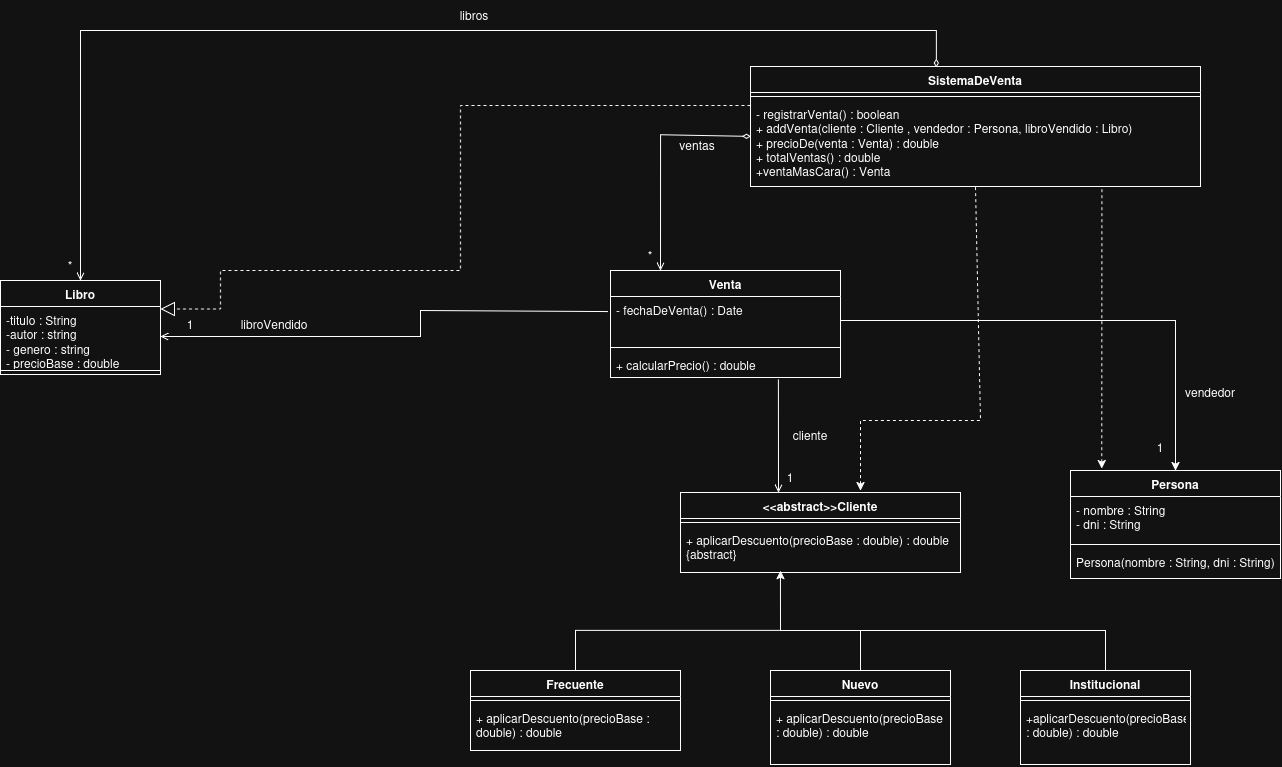

The diagram above was exported from draw.io. Its source (the exported page's mxGraphModel, read from the mxfile embedded in the PNG):
<mxGraphModel dx="1695" dy="2048" grid="1" gridSize="10" guides="1" tooltips="1" connect="1" arrows="1" fold="1" page="1" pageScale="1" pageWidth="827" pageHeight="1169" math="0" shadow="0">
  <root>
    <mxCell id="0" />
    <mxCell id="1" parent="0" />
    <mxCell id="cZ6lrSg2TiOdHX76afRH-1" parent="1" style="swimlane;fontStyle=1;align=center;verticalAlign=top;childLayout=stackLayout;horizontal=1;startSize=26;horizontalStack=0;resizeParent=1;resizeParentMax=0;resizeLast=0;collapsible=1;marginBottom=0;whiteSpace=wrap;html=1;" value="SistemaDeVenta" vertex="1">
      <mxGeometry height="120" width="450" x="850" y="-84" as="geometry" />
    </mxCell>
    <mxCell id="cZ6lrSg2TiOdHX76afRH-3" parent="cZ6lrSg2TiOdHX76afRH-1" style="line;strokeWidth=1;fillColor=none;align=left;verticalAlign=middle;spacingTop=-1;spacingLeft=3;spacingRight=3;rotatable=0;labelPosition=right;points=[];portConstraint=eastwest;strokeColor=inherit;labelPerimeter=1;" value="" vertex="1">
      <mxGeometry height="8" width="450" y="26" as="geometry" />
    </mxCell>
    <mxCell id="cZ6lrSg2TiOdHX76afRH-4" parent="cZ6lrSg2TiOdHX76afRH-1" style="text;strokeColor=none;fillColor=none;align=left;verticalAlign=top;spacingLeft=4;spacingRight=4;overflow=hidden;rotatable=0;points=[[0,0.5],[1,0.5]];portConstraint=eastwest;whiteSpace=wrap;html=1;" value="&lt;div&gt;- registrarVenta() : boolean&lt;/div&gt;&lt;div&gt;+ addVenta(cliente : Cliente , vendedor : Persona, libroVendido : Libro)&lt;/div&gt;&lt;div&gt;+ precioDe(venta : Venta) : double&amp;nbsp;&lt;/div&gt;&lt;div&gt;+ totalVentas() : double&lt;/div&gt;&lt;div&gt;+ventaMasCara() : Venta&lt;/div&gt;" vertex="1">
      <mxGeometry height="86" width="450" y="34" as="geometry" />
    </mxCell>
    <mxCell id="cZ6lrSg2TiOdHX76afRH-5" parent="1" style="swimlane;fontStyle=1;align=center;verticalAlign=top;childLayout=stackLayout;horizontal=1;startSize=26;horizontalStack=0;resizeParent=1;resizeParentMax=0;resizeLast=0;collapsible=1;marginBottom=0;whiteSpace=wrap;html=1;" value="Libro" vertex="1">
      <mxGeometry height="94" width="160" x="100" y="130" as="geometry" />
    </mxCell>
    <mxCell id="cZ6lrSg2TiOdHX76afRH-6" parent="cZ6lrSg2TiOdHX76afRH-5" style="text;strokeColor=none;fillColor=none;align=left;verticalAlign=top;spacingLeft=4;spacingRight=4;overflow=hidden;rotatable=0;points=[[0,0.5],[1,0.5]];portConstraint=eastwest;whiteSpace=wrap;html=1;" value="&lt;div&gt;-titulo : String&lt;/div&gt;&lt;div&gt;-autor : string&amp;nbsp;&lt;/div&gt;&lt;div&gt;- genero : string&lt;/div&gt;&lt;div&gt;- precioBase : double&lt;/div&gt;" vertex="1">
      <mxGeometry height="60" width="160" y="26" as="geometry" />
    </mxCell>
    <mxCell id="cZ6lrSg2TiOdHX76afRH-7" parent="cZ6lrSg2TiOdHX76afRH-5" style="line;strokeWidth=1;fillColor=none;align=left;verticalAlign=middle;spacingTop=-1;spacingLeft=3;spacingRight=3;rotatable=0;labelPosition=right;points=[];portConstraint=eastwest;strokeColor=inherit;labelPerimeter=1;" value="" vertex="1">
      <mxGeometry height="8" width="160" y="86" as="geometry" />
    </mxCell>
    <mxCell id="cZ6lrSg2TiOdHX76afRH-14" edge="1" parent="1" source="cZ6lrSg2TiOdHX76afRH-1" style="endArrow=open;html=1;rounded=0;defaultLabelBackgroundColor=page;entryX=0.5;entryY=0;entryDx=0;entryDy=0;exitX=0.413;exitY=0.008;exitDx=0;exitDy=0;exitPerimeter=0;startArrow=diamondThin;startFill=0;endFill=0;" target="cZ6lrSg2TiOdHX76afRH-5" value="">
      <mxGeometry height="50" relative="1" width="50" x="0.6784" as="geometry">
        <Array as="points">
          <mxPoint x="1035.85" y="-120" />
          <mxPoint x="180" y="-120" />
          <mxPoint x="180" y="-80" />
        </Array>
        <mxPoint x="338.0799999999999" y="-78.98800000000006" as="sourcePoint" />
        <mxPoint x="370" y="150" as="targetPoint" />
      </mxGeometry>
    </mxCell>
    <mxCell id="cZ6lrSg2TiOdHX76afRH-15" parent="1" style="text;html=1;whiteSpace=wrap;strokeColor=none;fillColor=none;align=center;verticalAlign=middle;rounded=0;" value="libros" vertex="1">
      <mxGeometry height="30" width="60" x="544" y="-150" as="geometry" />
    </mxCell>
    <mxCell id="cZ6lrSg2TiOdHX76afRH-16" parent="1" style="text;html=1;whiteSpace=wrap;strokeColor=none;fillColor=none;align=center;verticalAlign=middle;rounded=0;" value="*" vertex="1">
      <mxGeometry height="30" width="60" x="140" y="100" as="geometry" />
    </mxCell>
    <mxCell id="cZ6lrSg2TiOdHX76afRH-48" parent="1" style="swimlane;fontStyle=1;align=center;verticalAlign=top;childLayout=stackLayout;horizontal=1;startSize=26;horizontalStack=0;resizeParent=1;resizeParentMax=0;resizeLast=0;collapsible=1;marginBottom=0;whiteSpace=wrap;html=1;" value="&amp;lt;&amp;lt;abstract&amp;gt;&amp;gt;Cliente" vertex="1">
      <mxGeometry height="80" width="280" x="780" y="342" as="geometry" />
    </mxCell>
    <mxCell id="cZ6lrSg2TiOdHX76afRH-50" parent="cZ6lrSg2TiOdHX76afRH-48" style="line;strokeWidth=1;fillColor=none;align=left;verticalAlign=middle;spacingTop=-1;spacingLeft=3;spacingRight=3;rotatable=0;labelPosition=right;points=[];portConstraint=eastwest;strokeColor=inherit;labelPerimeter=1;" value="" vertex="1">
      <mxGeometry height="8" width="280" y="26" as="geometry" />
    </mxCell>
    <mxCell id="cZ6lrSg2TiOdHX76afRH-51" parent="cZ6lrSg2TiOdHX76afRH-48" style="text;strokeColor=none;fillColor=none;align=left;verticalAlign=top;spacingLeft=4;spacingRight=4;overflow=hidden;rotatable=0;points=[[0,0.5],[1,0.5]];portConstraint=eastwest;whiteSpace=wrap;html=1;" value="+ aplicarDescuento(precioBase : double) : double {abstract}" vertex="1">
      <mxGeometry height="46" width="280" y="34" as="geometry" />
    </mxCell>
    <mxCell id="cZ6lrSg2TiOdHX76afRH-55" parent="1" style="swimlane;fontStyle=1;align=center;verticalAlign=top;childLayout=stackLayout;horizontal=1;startSize=26;horizontalStack=0;resizeParent=1;resizeParentMax=0;resizeLast=0;collapsible=1;marginBottom=0;whiteSpace=wrap;html=1;" value="Frecuente" vertex="1">
      <mxGeometry height="80" width="210" x="570" y="520" as="geometry" />
    </mxCell>
    <mxCell id="cZ6lrSg2TiOdHX76afRH-57" parent="cZ6lrSg2TiOdHX76afRH-55" style="line;strokeWidth=1;fillColor=none;align=left;verticalAlign=middle;spacingTop=-1;spacingLeft=3;spacingRight=3;rotatable=0;labelPosition=right;points=[];portConstraint=eastwest;strokeColor=inherit;labelPerimeter=1;" value="" vertex="1">
      <mxGeometry height="8" width="210" y="26" as="geometry" />
    </mxCell>
    <mxCell id="cZ6lrSg2TiOdHX76afRH-58" parent="cZ6lrSg2TiOdHX76afRH-55" style="text;strokeColor=none;fillColor=none;align=left;verticalAlign=top;spacingLeft=4;spacingRight=4;overflow=hidden;rotatable=0;points=[[0,0.5],[1,0.5]];portConstraint=eastwest;whiteSpace=wrap;html=1;" value="+ aplicarDescuento(precioBase : double) : double&amp;nbsp;" vertex="1">
      <mxGeometry height="46" width="210" y="34" as="geometry" />
    </mxCell>
    <mxCell id="cZ6lrSg2TiOdHX76afRH-59" parent="1" style="swimlane;fontStyle=1;align=center;verticalAlign=top;childLayout=stackLayout;horizontal=1;startSize=26;horizontalStack=0;resizeParent=1;resizeParentMax=0;resizeLast=0;collapsible=1;marginBottom=0;whiteSpace=wrap;html=1;" value="Nuevo" vertex="1">
      <mxGeometry height="94" width="180" x="870" y="520" as="geometry" />
    </mxCell>
    <mxCell id="cZ6lrSg2TiOdHX76afRH-61" parent="cZ6lrSg2TiOdHX76afRH-59" style="line;strokeWidth=1;fillColor=none;align=left;verticalAlign=middle;spacingTop=-1;spacingLeft=3;spacingRight=3;rotatable=0;labelPosition=right;points=[];portConstraint=eastwest;strokeColor=inherit;labelPerimeter=1;" value="" vertex="1">
      <mxGeometry height="8" width="180" y="26" as="geometry" />
    </mxCell>
    <mxCell id="cZ6lrSg2TiOdHX76afRH-62" parent="cZ6lrSg2TiOdHX76afRH-59" style="text;strokeColor=none;fillColor=none;align=left;verticalAlign=top;spacingLeft=4;spacingRight=4;overflow=hidden;rotatable=0;points=[[0,0.5],[1,0.5]];portConstraint=eastwest;whiteSpace=wrap;html=1;" value="+ aplicarDescuento(precioBase : double) : double&amp;nbsp;" vertex="1">
      <mxGeometry height="60" width="180" y="34" as="geometry" />
    </mxCell>
    <mxCell id="cZ6lrSg2TiOdHX76afRH-63" parent="1" style="swimlane;fontStyle=1;align=center;verticalAlign=top;childLayout=stackLayout;horizontal=1;startSize=26;horizontalStack=0;resizeParent=1;resizeParentMax=0;resizeLast=0;collapsible=1;marginBottom=0;whiteSpace=wrap;html=1;" value="Institucional" vertex="1">
      <mxGeometry height="94" width="170" x="1120" y="520" as="geometry" />
    </mxCell>
    <mxCell id="cZ6lrSg2TiOdHX76afRH-65" parent="cZ6lrSg2TiOdHX76afRH-63" style="line;strokeWidth=1;fillColor=none;align=left;verticalAlign=middle;spacingTop=-1;spacingLeft=3;spacingRight=3;rotatable=0;labelPosition=right;points=[];portConstraint=eastwest;strokeColor=inherit;labelPerimeter=1;" value="" vertex="1">
      <mxGeometry height="8" width="170" y="26" as="geometry" />
    </mxCell>
    <mxCell id="cZ6lrSg2TiOdHX76afRH-66" parent="cZ6lrSg2TiOdHX76afRH-63" style="text;strokeColor=none;fillColor=none;align=left;verticalAlign=top;spacingLeft=4;spacingRight=4;overflow=hidden;rotatable=0;points=[[0,0.5],[1,0.5]];portConstraint=eastwest;whiteSpace=wrap;html=1;" value="+aplicarDescuento(precioBase : double) : double&amp;nbsp;" vertex="1">
      <mxGeometry height="60" width="170" y="34" as="geometry" />
    </mxCell>
    <mxCell id="cZ6lrSg2TiOdHX76afRH-67" edge="1" parent="1" source="cZ6lrSg2TiOdHX76afRH-55" style="endArrow=classic;html=1;rounded=0;defaultLabelBackgroundColor=page;exitX=0.5;exitY=0;exitDx=0;exitDy=0;entryX=0.357;entryY=0.962;entryDx=0;entryDy=0;entryPerimeter=0;" target="cZ6lrSg2TiOdHX76afRH-51" value="">
      <mxGeometry height="50" relative="1" width="50" x="-0.0156" as="geometry">
        <Array as="points">
          <mxPoint x="675" y="480" />
          <mxPoint x="880" y="480" />
        </Array>
        <mxPoint x="830" y="480" as="sourcePoint" />
        <mxPoint x="880" y="430" as="targetPoint" />
      </mxGeometry>
    </mxCell>
    <mxCell id="cZ6lrSg2TiOdHX76afRH-68" edge="1" parent="1" style="endArrow=none;html=1;rounded=0;defaultLabelBackgroundColor=page;entryX=0.5;entryY=0;entryDx=0;entryDy=0;" target="cZ6lrSg2TiOdHX76afRH-63" value="">
      <mxGeometry height="50" relative="1" width="50" x="-0.0137" as="geometry">
        <Array as="points">
          <mxPoint x="1205" y="480" />
        </Array>
        <mxPoint x="880" y="480" as="sourcePoint" />
        <mxPoint x="930" y="430" as="targetPoint" />
      </mxGeometry>
    </mxCell>
    <mxCell id="cZ6lrSg2TiOdHX76afRH-69" edge="1" parent="1" source="cZ6lrSg2TiOdHX76afRH-59" style="endArrow=none;html=1;rounded=0;defaultLabelBackgroundColor=page;exitX=0.5;exitY=0;exitDx=0;exitDy=0;" value="">
      <mxGeometry height="50" relative="1" width="50" as="geometry">
        <mxPoint x="910" y="530" as="sourcePoint" />
        <mxPoint x="960" y="480" as="targetPoint" />
      </mxGeometry>
    </mxCell>
    <mxCell id="cZ6lrSg2TiOdHX76afRH-70" parent="1" style="swimlane;fontStyle=1;align=center;verticalAlign=top;childLayout=stackLayout;horizontal=1;startSize=26;horizontalStack=0;resizeParent=1;resizeParentMax=0;resizeLast=0;collapsible=1;marginBottom=0;whiteSpace=wrap;html=1;" value="Persona" vertex="1">
      <mxGeometry height="108" width="210" x="1170" y="320" as="geometry" />
    </mxCell>
    <mxCell id="cZ6lrSg2TiOdHX76afRH-71" parent="cZ6lrSg2TiOdHX76afRH-70" style="text;strokeColor=none;fillColor=none;align=left;verticalAlign=top;spacingLeft=4;spacingRight=4;overflow=hidden;rotatable=0;points=[[0,0.5],[1,0.5]];portConstraint=eastwest;whiteSpace=wrap;html=1;" value="&lt;div&gt;- nombre : String&lt;/div&gt;- dni : String" vertex="1">
      <mxGeometry height="44" width="210" y="26" as="geometry" />
    </mxCell>
    <mxCell id="cZ6lrSg2TiOdHX76afRH-72" parent="cZ6lrSg2TiOdHX76afRH-70" style="line;strokeWidth=1;fillColor=none;align=left;verticalAlign=middle;spacingTop=-1;spacingLeft=3;spacingRight=3;rotatable=0;labelPosition=right;points=[];portConstraint=eastwest;strokeColor=inherit;labelPerimeter=1;" value="" vertex="1">
      <mxGeometry height="8" width="210" y="70" as="geometry" />
    </mxCell>
    <mxCell id="cZ6lrSg2TiOdHX76afRH-73" parent="cZ6lrSg2TiOdHX76afRH-70" style="text;strokeColor=none;fillColor=none;align=left;verticalAlign=top;spacingLeft=4;spacingRight=4;overflow=hidden;rotatable=0;points=[[0,0.5],[1,0.5]];portConstraint=eastwest;whiteSpace=wrap;html=1;" value="Persona(nombre : String, dni : String)" vertex="1">
      <mxGeometry height="30" width="210" y="78" as="geometry" />
    </mxCell>
    <mxCell id="cZ6lrSg2TiOdHX76afRH-77" parent="1" style="swimlane;fontStyle=1;align=center;verticalAlign=top;childLayout=stackLayout;horizontal=1;startSize=26;horizontalStack=0;resizeParent=1;resizeParentMax=0;resizeLast=0;collapsible=1;marginBottom=0;whiteSpace=wrap;html=1;" value="Venta" vertex="1">
      <mxGeometry height="107" width="230" x="710" y="120" as="geometry" />
    </mxCell>
    <mxCell id="cZ6lrSg2TiOdHX76afRH-78" parent="cZ6lrSg2TiOdHX76afRH-77" style="text;strokeColor=none;fillColor=none;align=left;verticalAlign=top;spacingLeft=4;spacingRight=4;overflow=hidden;rotatable=0;points=[[0,0.5],[1,0.5]];portConstraint=eastwest;whiteSpace=wrap;html=1;" value="&lt;div&gt;- fechaDeVenta() : Date&lt;/div&gt;" vertex="1">
      <mxGeometry height="47" width="230" y="26" as="geometry" />
    </mxCell>
    <mxCell id="cZ6lrSg2TiOdHX76afRH-79" parent="cZ6lrSg2TiOdHX76afRH-77" style="line;strokeWidth=1;fillColor=none;align=left;verticalAlign=middle;spacingTop=-1;spacingLeft=3;spacingRight=3;rotatable=0;labelPosition=right;points=[];portConstraint=eastwest;strokeColor=inherit;labelPerimeter=1;" value="" vertex="1">
      <mxGeometry height="8" width="230" y="73" as="geometry" />
    </mxCell>
    <mxCell id="cZ6lrSg2TiOdHX76afRH-80" parent="cZ6lrSg2TiOdHX76afRH-77" style="text;strokeColor=none;fillColor=none;align=left;verticalAlign=top;spacingLeft=4;spacingRight=4;overflow=hidden;rotatable=0;points=[[0,0.5],[1,0.5]];portConstraint=eastwest;whiteSpace=wrap;html=1;" value="+ calcularPrecio() : double" vertex="1">
      <mxGeometry height="26" width="230" y="81" as="geometry" />
    </mxCell>
    <mxCell id="cZ6lrSg2TiOdHX76afRH-83" edge="1" parent="1" source="cZ6lrSg2TiOdHX76afRH-80" style="endArrow=open;html=1;rounded=0;defaultLabelBackgroundColor=page;entryX=0.35;entryY=0;entryDx=0;entryDy=0;entryPerimeter=0;exitX=0.73;exitY=1.077;exitDx=0;exitDy=0;exitPerimeter=0;startArrow=none;startFill=0;endFill=0;" target="cZ6lrSg2TiOdHX76afRH-48" value="">
      <mxGeometry height="50" relative="1" width="50" as="geometry">
        <mxPoint x="878" y="230" as="sourcePoint" />
        <mxPoint x="890" y="260" as="targetPoint" />
      </mxGeometry>
    </mxCell>
    <mxCell id="cZ6lrSg2TiOdHX76afRH-84" parent="1" style="text;html=1;whiteSpace=wrap;strokeColor=none;fillColor=none;align=center;verticalAlign=middle;rounded=0;" value="cliente" vertex="1">
      <mxGeometry height="30" width="60" x="880" y="270" as="geometry" />
    </mxCell>
    <mxCell id="cZ6lrSg2TiOdHX76afRH-86" parent="1" style="text;html=1;whiteSpace=wrap;strokeColor=none;fillColor=none;align=center;verticalAlign=middle;rounded=0;" value="1" vertex="1">
      <mxGeometry height="30" width="60" x="860" y="312" as="geometry" />
    </mxCell>
    <mxCell id="cZ6lrSg2TiOdHX76afRH-87" edge="1" parent="1" style="endArrow=classic;html=1;rounded=0;defaultLabelBackgroundColor=page;entryX=0.5;entryY=0;entryDx=0;entryDy=0;startArrow=none;startFill=0;" target="cZ6lrSg2TiOdHX76afRH-70" value="">
      <mxGeometry height="50" relative="1" width="50" as="geometry">
        <Array as="points">
          <mxPoint x="1275" y="170" />
        </Array>
        <mxPoint x="940" y="170" as="sourcePoint" />
        <mxPoint x="1240" y="220" as="targetPoint" />
      </mxGeometry>
    </mxCell>
    <mxCell id="cZ6lrSg2TiOdHX76afRH-88" parent="1" style="text;html=1;whiteSpace=wrap;strokeColor=none;fillColor=none;align=center;verticalAlign=middle;rounded=0;" value="vendedor" vertex="1">
      <mxGeometry height="30" width="60" x="1280" y="227" as="geometry" />
    </mxCell>
    <mxCell id="cZ6lrSg2TiOdHX76afRH-89" parent="1" style="text;html=1;whiteSpace=wrap;strokeColor=none;fillColor=none;align=center;verticalAlign=middle;rounded=0;" value="1" vertex="1">
      <mxGeometry height="30" width="60" x="1230" y="282" as="geometry" />
    </mxCell>
    <mxCell id="cZ6lrSg2TiOdHX76afRH-91" edge="1" parent="1" source="cZ6lrSg2TiOdHX76afRH-78" style="endArrow=open;html=1;rounded=0;defaultLabelBackgroundColor=page;entryX=1;entryY=0.5;entryDx=0;entryDy=0;exitX=-0.011;exitY=0.321;exitDx=0;exitDy=0;exitPerimeter=0;startArrow=none;startFill=0;endFill=0;" target="cZ6lrSg2TiOdHX76afRH-6" value="">
      <mxGeometry height="50" relative="1" width="50" x="0.0506" as="geometry">
        <Array as="points">
          <mxPoint x="520" y="160" />
          <mxPoint x="520" y="186" />
        </Array>
        <mxPoint x="550" y="160" as="sourcePoint" />
        <mxPoint x="600" y="110" as="targetPoint" />
      </mxGeometry>
    </mxCell>
    <mxCell id="cZ6lrSg2TiOdHX76afRH-92" parent="1" style="text;html=1;whiteSpace=wrap;strokeColor=none;fillColor=none;align=center;verticalAlign=middle;rounded=0;" value="libroVendido" vertex="1">
      <mxGeometry height="30" width="60" x="344" y="158.5" as="geometry" />
    </mxCell>
    <mxCell id="cZ6lrSg2TiOdHX76afRH-93" parent="1" style="text;html=1;whiteSpace=wrap;strokeColor=none;fillColor=none;align=center;verticalAlign=middle;rounded=0;" value="1" vertex="1">
      <mxGeometry height="30" width="60" x="260" y="158.5" as="geometry" />
    </mxCell>
    <mxCell id="cZ6lrSg2TiOdHX76afRH-94" edge="1" parent="1" source="cZ6lrSg2TiOdHX76afRH-4" style="endArrow=open;html=1;rounded=0;defaultLabelBackgroundColor=page;exitX=0.001;exitY=0.417;exitDx=0;exitDy=0;exitPerimeter=0;entryX=0.217;entryY=0;entryDx=0;entryDy=0;entryPerimeter=0;endFill=0;startArrow=diamondThin;startFill=0;" target="cZ6lrSg2TiOdHX76afRH-77" value="">
      <mxGeometry height="50" relative="1" width="50" x="-0.0471" as="geometry">
        <Array as="points">
          <mxPoint x="760" y="-15.78" />
        </Array>
        <mxPoint x="710" y="-40" as="sourcePoint" />
        <mxPoint x="760" y="110" as="targetPoint" />
      </mxGeometry>
    </mxCell>
    <mxCell id="cZ6lrSg2TiOdHX76afRH-95" parent="1" style="text;html=1;whiteSpace=wrap;strokeColor=none;fillColor=none;align=center;verticalAlign=middle;rounded=0;" value="ventas" vertex="1">
      <mxGeometry height="30" width="60" x="767" y="-20" as="geometry" />
    </mxCell>
    <mxCell id="cZ6lrSg2TiOdHX76afRH-96" parent="1" style="text;html=1;whiteSpace=wrap;strokeColor=none;fillColor=none;align=center;verticalAlign=middle;rounded=0;" value="*" vertex="1">
      <mxGeometry height="30" width="60" x="720" y="90" as="geometry" />
    </mxCell>
    <mxCell id="cZ6lrSg2TiOdHX76afRH-97" edge="1" parent="1" style="endArrow=none;dashed=1;endFill=0;endSize=12;html=1;rounded=0;defaultLabelBackgroundColor=page;entryX=0.5;entryY=1;entryDx=0;entryDy=0;startArrow=classic;startFill=1;" target="cZ6lrSg2TiOdHX76afRH-1" value="">
      <mxGeometry relative="1" width="160" x="0.1181" as="geometry">
        <Array as="points">
          <mxPoint x="960" y="270" />
          <mxPoint x="1080" y="270" />
        </Array>
        <mxPoint x="960" y="340" as="sourcePoint" />
        <mxPoint x="1520" y="190" as="targetPoint" />
      </mxGeometry>
    </mxCell>
    <mxCell id="cZ6lrSg2TiOdHX76afRH-98" edge="1" parent="1" source="cZ6lrSg2TiOdHX76afRH-70" style="endArrow=none;dashed=1;endFill=0;endSize=12;html=1;rounded=0;defaultLabelBackgroundColor=page;entryX=0.781;entryY=1.02;entryDx=0;entryDy=0;entryPerimeter=0;exitX=0.149;exitY=-0.018;exitDx=0;exitDy=0;exitPerimeter=0;startArrow=classic;startFill=1;" target="cZ6lrSg2TiOdHX76afRH-4" value="">
      <mxGeometry relative="1" width="160" as="geometry">
        <mxPoint x="1200" y="310" as="sourcePoint" />
        <mxPoint x="1490" y="120" as="targetPoint" />
      </mxGeometry>
    </mxCell>
    <mxCell id="cZ6lrSg2TiOdHX76afRH-99" edge="1" parent="1" style="endArrow=block;dashed=1;endFill=0;endSize=12;html=1;rounded=0;defaultLabelBackgroundColor=page;entryX=0;entryY=0;entryDx=0;entryDy=0;exitX=0;exitY=0.5;exitDx=0;exitDy=0;" target="cZ6lrSg2TiOdHX76afRH-93" value="">
      <mxGeometry relative="1" width="160" x="-0.0447" as="geometry">
        <Array as="points">
          <mxPoint x="560" y="-45" />
          <mxPoint x="560" y="120" />
          <mxPoint x="320" y="120" />
          <mxPoint x="320" y="158.5" />
        </Array>
        <mxPoint x="850" y="-45" as="sourcePoint" />
        <mxPoint x="700" y="20" as="targetPoint" />
      </mxGeometry>
    </mxCell>
  </root>
</mxGraphModel>